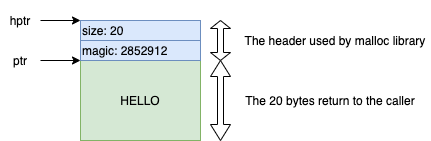

The diagram above was exported from draw.io. Its source (the exported page's mxGraphModel, read from the mxfile embedded in the PNG):
<mxGraphModel dx="1746" dy="1119" grid="1" gridSize="10" guides="1" tooltips="1" connect="1" arrows="1" fold="1" page="1" pageScale="1" pageWidth="827" pageHeight="1169" math="0" shadow="0">
  <root>
    <mxCell id="0" />
    <mxCell id="1" parent="0" />
    <mxCell id="2" value="size: 20" style="rounded=0;whiteSpace=wrap;html=1;align=left;fillColor=#dae8fc;strokeColor=#6c8ebf;" parent="1" vertex="1">
      <mxGeometry x="200" y="160" width="120" height="20" as="geometry" />
    </mxCell>
    <mxCell id="3" value="HELLO" style="rounded=0;whiteSpace=wrap;html=1;fillColor=#d5e8d4;strokeColor=#82b366;" parent="1" vertex="1">
      <mxGeometry x="200" y="200" width="120" height="80" as="geometry" />
    </mxCell>
    <mxCell id="9" style="edgeStyle=none;rounded=0;orthogonalLoop=1;jettySize=auto;html=1;exitX=1;exitY=0.5;exitDx=0;exitDy=0;entryX=0;entryY=0;entryDx=0;entryDy=0;" parent="1" source="4" target="2" edge="1">
      <mxGeometry relative="1" as="geometry" />
    </mxCell>
    <mxCell id="4" value="hptr" style="text;html=1;strokeColor=none;fillColor=none;align=center;verticalAlign=middle;whiteSpace=wrap;rounded=0;" parent="1" vertex="1">
      <mxGeometry x="120" y="140" width="40" height="40" as="geometry" />
    </mxCell>
    <mxCell id="10" style="edgeStyle=none;rounded=0;orthogonalLoop=1;jettySize=auto;html=1;exitX=1;exitY=0.5;exitDx=0;exitDy=0;entryX=0;entryY=0;entryDx=0;entryDy=0;" parent="1" source="11" edge="1">
      <mxGeometry relative="1" as="geometry">
        <mxPoint x="200" y="200" as="targetPoint" />
      </mxGeometry>
    </mxCell>
    <mxCell id="11" value="ptr" style="text;html=1;strokeColor=none;fillColor=none;align=center;verticalAlign=middle;whiteSpace=wrap;rounded=0;" parent="1" vertex="1">
      <mxGeometry x="120" y="180" width="40" height="40" as="geometry" />
    </mxCell>
    <mxCell id="12" value="magic: 2852912" style="rounded=0;whiteSpace=wrap;html=1;align=left;fillColor=#dae8fc;strokeColor=#6c8ebf;" parent="1" vertex="1">
      <mxGeometry x="200" y="180" width="120" height="20" as="geometry" />
    </mxCell>
    <mxCell id="13" value="" style="shape=doubleArrow;direction=south;whiteSpace=wrap;html=1;" parent="1" vertex="1">
      <mxGeometry x="330" y="160" width="20" height="40" as="geometry" />
    </mxCell>
    <mxCell id="14" value="The header used by malloc library" style="text;html=1;strokeColor=none;fillColor=none;align=center;verticalAlign=middle;whiteSpace=wrap;rounded=0;" parent="1" vertex="1">
      <mxGeometry x="360" y="165" width="190" height="30" as="geometry" />
    </mxCell>
    <mxCell id="15" value="" style="shape=doubleArrow;direction=south;whiteSpace=wrap;html=1;" parent="1" vertex="1">
      <mxGeometry x="330" y="200" width="20" height="80" as="geometry" />
    </mxCell>
    <mxCell id="16" value="The 20 bytes return to the caller" style="text;html=1;strokeColor=none;fillColor=none;align=center;verticalAlign=middle;whiteSpace=wrap;rounded=0;" parent="1" vertex="1">
      <mxGeometry x="360" y="225" width="180" height="30" as="geometry" />
    </mxCell>
  </root>
</mxGraphModel>